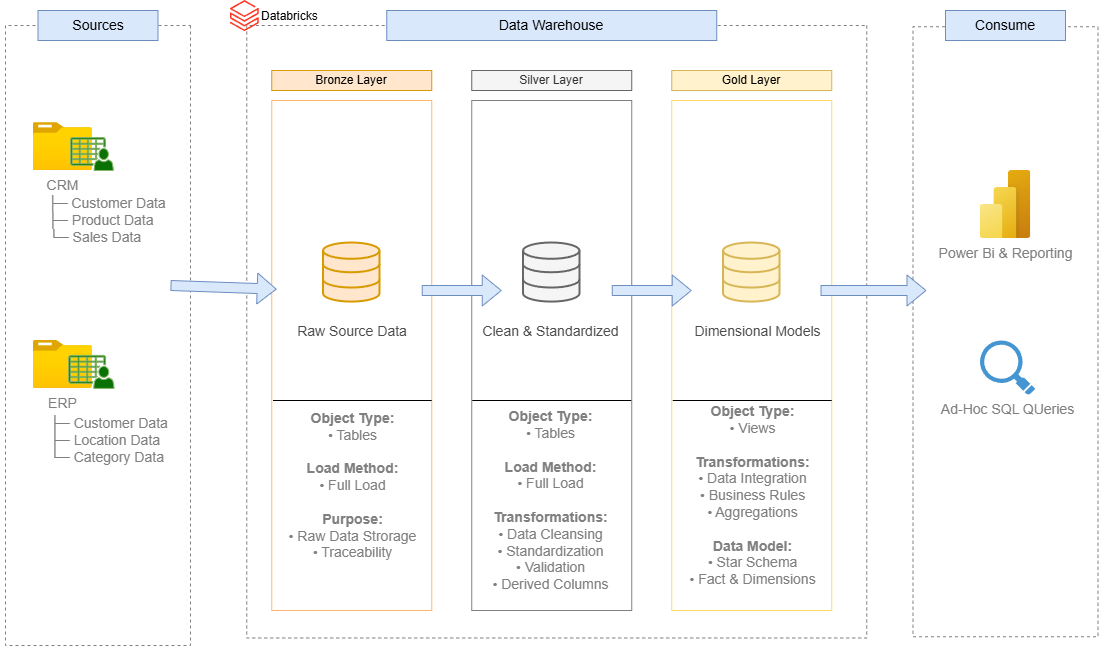

The diagram above was exported from draw.io. Its source (the exported page's mxGraphModel, read from the mxfile embedded in the PNG):
<mxGraphModel dx="1772" dy="1195" grid="1" gridSize="10" guides="1" tooltips="1" connect="1" arrows="1" fold="1" page="0" pageScale="1" pageWidth="850" pageHeight="1100" math="0" shadow="0">
  <root>
    <mxCell id="0" />
    <mxCell id="1" parent="0" />
    <mxCell id="Gvy96oQtpERFlDg0RRQC-1" parent="1" style="rounded=0;whiteSpace=wrap;html=1;rotation=90;strokeColor=#808080;fillColor=none;dashed=1;" value="" vertex="1">
      <mxGeometry height="185" width="620" x="-412.5" y="402.5" as="geometry" />
    </mxCell>
    <mxCell id="Gvy96oQtpERFlDg0RRQC-2" parent="1" style="rounded=0;whiteSpace=wrap;html=1;strokeColor=#6c8ebf;fillColor=#dae8fc;" value="&lt;font style=&quot;font-size: 14px;&quot;&gt;Sources&lt;/font&gt;" vertex="1">
      <mxGeometry height="30" width="120" x="-162.5" y="170" as="geometry" />
    </mxCell>
    <mxCell id="Gvy96oQtpERFlDg0RRQC-3" parent="1" style="rounded=0;whiteSpace=wrap;html=1;rotation=90;strokeColor=#808080;fillColor=none;dashed=1;" value="" vertex="1">
      <mxGeometry height="620" width="612.5" x="50" y="181.25" as="geometry" />
    </mxCell>
    <mxCell id="Gvy96oQtpERFlDg0RRQC-5" parent="1" style="rounded=0;whiteSpace=wrap;html=1;rotation=90;strokeColor=#808080;fillColor=none;dashed=1;" value="" vertex="1">
      <mxGeometry height="185" width="610" x="500" y="398.75" as="geometry" />
    </mxCell>
    <mxCell id="Gvy96oQtpERFlDg0RRQC-6" parent="1" style="rounded=0;whiteSpace=wrap;html=1;strokeColor=#6c8ebf;fillColor=#dae8fc;" value="&lt;font style=&quot;font-size: 14px;&quot;&gt;Consume&lt;/font&gt;" vertex="1">
      <mxGeometry height="30" width="120" x="745" y="170" as="geometry" />
    </mxCell>
    <mxCell id="Gvy96oQtpERFlDg0RRQC-7" parent="1" style="rounded=0;whiteSpace=wrap;html=1;strokeColor=#6c8ebf;fillColor=#dae8fc;" value="&lt;font style=&quot;font-size: 14px;&quot;&gt;Data Warehouse&lt;/font&gt;" vertex="1">
      <mxGeometry height="30" width="330" x="186.25" y="170" as="geometry" />
    </mxCell>
    <mxCell id="Gvy96oQtpERFlDg0RRQC-8" parent="1" style="rounded=0;whiteSpace=wrap;html=1;fillColor=#ffe6cc;strokeColor=#d79b00;" value="Bronze Layer" vertex="1">
      <mxGeometry height="20" width="160" x="71.25" y="230" as="geometry" />
    </mxCell>
    <mxCell id="Gvy96oQtpERFlDg0RRQC-9" parent="1" style="rounded=0;whiteSpace=wrap;html=1;fillColor=none;strokeColor=#FFB570;" value="" vertex="1">
      <mxGeometry height="510" width="160" x="71.25" y="260" as="geometry" />
    </mxCell>
    <mxCell id="Gvy96oQtpERFlDg0RRQC-10" parent="1" style="rounded=0;whiteSpace=wrap;html=1;fillColor=#f5f5f5;strokeColor=#666666;fontColor=#333333;" value="Silver Layer" vertex="1">
      <mxGeometry height="20" width="160" x="271.25" y="230" as="geometry" />
    </mxCell>
    <mxCell id="Gvy96oQtpERFlDg0RRQC-11" parent="1" style="rounded=0;whiteSpace=wrap;html=1;fillColor=none;strokeColor=#808080;" value="" vertex="1">
      <mxGeometry height="510" width="160" x="271.25" y="260" as="geometry" />
    </mxCell>
    <mxCell id="Gvy96oQtpERFlDg0RRQC-12" parent="1" style="rounded=0;whiteSpace=wrap;html=1;fillColor=none;strokeColor=#FFD966;" value="" vertex="1">
      <mxGeometry height="510" width="160" x="471.25" y="260" as="geometry" />
    </mxCell>
    <mxCell id="Gvy96oQtpERFlDg0RRQC-13" parent="1" style="rounded=0;whiteSpace=wrap;html=1;fillColor=#fff2cc;strokeColor=#d6b656;" value="Gold Layer" vertex="1">
      <mxGeometry height="20" width="160" x="471.25" y="230" as="geometry" />
    </mxCell>
    <mxCell id="Gvy96oQtpERFlDg0RRQC-14" parent="1" style="image;aspect=fixed;html=1;points=[];align=center;fontSize=12;image=img/lib/azure2/general/Folder_Blank.svg;" value="&lt;font style=&quot;color: rgb(128, 128, 128); font-size: 14px;&quot;&gt;CRM&lt;/font&gt;" vertex="1">
      <mxGeometry height="47.88" width="59" x="-167.15" y="282.12" as="geometry" />
    </mxCell>
    <mxCell id="Gvy96oQtpERFlDg0RRQC-16" parent="1" style="image;aspect=fixed;html=1;points=[];align=center;fontSize=12;image=img/lib/azure2/general/Folder_Blank.svg;" value="&lt;font style=&quot;color: rgb(128, 128, 128); font-size: 14px;&quot;&gt;ERP&lt;/font&gt;" vertex="1">
      <mxGeometry height="47.88" width="59" x="-167.15" y="500" as="geometry" />
    </mxCell>
    <mxCell id="Gvy96oQtpERFlDg0RRQC-18" parent="1" style="sketch=0;pointerEvents=1;shadow=0;dashed=0;html=1;strokeColor=#82b366;fillColor=light-dark(#0a7104, #1f2f1e);labelPosition=center;verticalLabelPosition=bottom;verticalAlign=top;outlineConnect=0;align=center;shape=mxgraph.office.users.csv_file;" value="" vertex="1">
      <mxGeometry height="33" width="42.85" x="-130" y="297" as="geometry" />
    </mxCell>
    <mxCell id="Gvy96oQtpERFlDg0RRQC-19" parent="1" style="sketch=0;pointerEvents=1;shadow=0;dashed=0;html=1;strokeColor=#82b366;fillColor=light-dark(#0a7104, #1f2f1e);labelPosition=center;verticalLabelPosition=bottom;verticalAlign=top;outlineConnect=0;align=center;shape=mxgraph.office.users.csv_file;" value="" vertex="1">
      <mxGeometry height="33" width="45.35" x="-131.8" y="514.88" as="geometry" />
    </mxCell>
    <mxCell id="Gvy96oQtpERFlDg0RRQC-24" parent="1" style="rounded=0;whiteSpace=wrap;html=1;fillColor=none;strokeColor=none;" value="&lt;font style=&quot;color: rgb(128, 128, 128); font-size: 14px;&quot;&gt;&amp;nbsp; &amp;nbsp; &amp;nbsp; ├─ Customer Data&lt;/font&gt;&lt;div&gt;&lt;font style=&quot;color: rgb(128, 128, 128); font-size: 14px;&quot;&gt;&amp;nbsp; &amp;nbsp;├─ Product Data&lt;/font&gt;&lt;div&gt;&lt;font style=&quot;color: rgb(128, 128, 128); font-size: 14px;&quot;&gt;└─ Sales Data&lt;/font&gt;&lt;/div&gt;&lt;/div&gt;" vertex="1">
      <mxGeometry height="80" width="190" x="-200" y="340" as="geometry" />
    </mxCell>
    <mxCell id="Gvy96oQtpERFlDg0RRQC-25" parent="1" style="rounded=0;whiteSpace=wrap;html=1;fillColor=none;strokeColor=none;" value="&lt;font style=&quot;color: rgb(128, 128, 128); font-size: 14px;&quot;&gt;&amp;nbsp; ├─ Customer Data&lt;/font&gt;&lt;div&gt;&lt;span style=&quot;background-color: transparent;&quot;&gt;&lt;font style=&quot;color: rgb(128, 128, 128); font-size: 14px;&quot;&gt;├─ Location Data&lt;/font&gt;&lt;/span&gt;&lt;div&gt;&lt;font style=&quot;color: rgb(128, 128, 128); font-size: 14px;&quot;&gt;&amp;nbsp;└─ Category Data&lt;/font&gt;&lt;/div&gt;&lt;/div&gt;" vertex="1">
      <mxGeometry height="80" width="190" x="-190" y="560" as="geometry" />
    </mxCell>
    <mxCell id="Gvy96oQtpERFlDg0RRQC-30" parent="1" style="html=1;verticalLabelPosition=bottom;align=center;labelBackgroundColor=#ffffff;verticalAlign=top;strokeWidth=2;strokeColor=#d79b00;shadow=0;dashed=0;shape=mxgraph.ios7.icons.data;fillColor=#ffe6cc;" value="" vertex="1">
      <mxGeometry height="59.1" width="56.5" x="123" y="402.5" as="geometry" />
    </mxCell>
    <mxCell id="Gvy96oQtpERFlDg0RRQC-31" parent="1" style="html=1;verticalLabelPosition=bottom;align=center;labelBackgroundColor=#ffffff;verticalAlign=top;strokeWidth=2;strokeColor=#666666;shadow=0;dashed=0;shape=mxgraph.ios7.icons.data;fillColor=#f5f5f5;fontColor=#333333;" value="" vertex="1">
      <mxGeometry height="59.1" width="56.5" x="323" y="402.5" as="geometry" />
    </mxCell>
    <mxCell id="Gvy96oQtpERFlDg0RRQC-32" parent="1" style="html=1;verticalLabelPosition=bottom;align=center;labelBackgroundColor=#ffffff;verticalAlign=top;strokeWidth=2;strokeColor=#d6b656;shadow=0;dashed=0;shape=mxgraph.ios7.icons.data;fillColor=#fff2cc;" value="" vertex="1">
      <mxGeometry height="59.1" width="56.5" x="523" y="402.5" as="geometry" />
    </mxCell>
    <mxCell id="Gvy96oQtpERFlDg0RRQC-33" edge="1" parent="1" style="shape=flexArrow;endArrow=classic;startArrow=none;html=1;rounded=0;entryX=0.031;entryY=0.37;entryDx=0;entryDy=0;entryPerimeter=0;startFill=0;fillColor=#dae8fc;strokeColor=#6c8ebf;" target="Gvy96oQtpERFlDg0RRQC-9" value="">
      <mxGeometry height="100" relative="1" width="100" as="geometry">
        <mxPoint x="-30" y="445" as="sourcePoint" />
        <mxPoint x="120" y="460" as="targetPoint" />
      </mxGeometry>
    </mxCell>
    <mxCell id="Gvy96oQtpERFlDg0RRQC-35" edge="1" parent="1" style="shape=flexArrow;endArrow=classic;startArrow=none;html=1;rounded=0;startFill=0;fillColor=#dae8fc;strokeColor=#6c8ebf;" value="">
      <mxGeometry height="100" relative="1" width="100" as="geometry">
        <mxPoint x="221.25" y="450" as="sourcePoint" />
        <mxPoint x="301.25" y="450" as="targetPoint" />
      </mxGeometry>
    </mxCell>
    <mxCell id="Gvy96oQtpERFlDg0RRQC-36" edge="1" parent="1" style="shape=flexArrow;endArrow=classic;startArrow=none;html=1;rounded=0;startFill=0;fillColor=#dae8fc;strokeColor=#6c8ebf;" value="">
      <mxGeometry height="100" relative="1" width="100" as="geometry">
        <mxPoint x="411.25" y="450" as="sourcePoint" />
        <mxPoint x="491.25" y="450" as="targetPoint" />
      </mxGeometry>
    </mxCell>
    <mxCell id="Gvy96oQtpERFlDg0RRQC-37" edge="1" parent="1" style="shape=flexArrow;endArrow=classic;startArrow=none;html=1;rounded=0;entryX=0.031;entryY=0.37;entryDx=0;entryDy=0;entryPerimeter=0;startFill=0;fillColor=#dae8fc;strokeColor=#6c8ebf;" value="">
      <mxGeometry height="100" relative="1" width="100" as="geometry">
        <mxPoint x="620" y="450" as="sourcePoint" />
        <mxPoint x="726" y="450" as="targetPoint" />
      </mxGeometry>
    </mxCell>
    <mxCell id="Gvy96oQtpERFlDg0RRQC-42" parent="1" style="text;html=1;whiteSpace=wrap;strokeColor=none;fillColor=none;align=center;verticalAlign=middle;rounded=0;" value="&lt;font style=&quot;color: rgb(77, 77, 77); font-size: 14px;&quot;&gt;Raw Source Data&lt;/font&gt;" vertex="1">
      <mxGeometry height="30" width="136.37" x="83.69" y="476" as="geometry" />
    </mxCell>
    <mxCell id="Gvy96oQtpERFlDg0RRQC-43" parent="1" style="text;html=1;whiteSpace=wrap;strokeColor=none;fillColor=none;align=center;verticalAlign=middle;rounded=0;" value="&lt;font style=&quot;color: rgb(77, 77, 77); font-size: 14px;&quot;&gt;Clean &amp;amp; Standardized&lt;/font&gt;" vertex="1">
      <mxGeometry height="30" width="158.75" x="271.25" y="476" as="geometry" />
    </mxCell>
    <mxCell id="Gvy96oQtpERFlDg0RRQC-44" parent="1" style="text;html=1;whiteSpace=wrap;strokeColor=none;fillColor=none;align=center;verticalAlign=middle;rounded=0;" value="&lt;font style=&quot;color: rgb(77, 77, 77); font-size: 14px;&quot;&gt;Dimensional Models&lt;/font&gt;" vertex="1">
      <mxGeometry height="30" width="147" x="484.25" y="476.25" as="geometry" />
    </mxCell>
    <mxCell id="Gvy96oQtpERFlDg0RRQC-46" parent="1" style="rounded=0;whiteSpace=wrap;html=1;fillColor=none;strokeColor=none;" value="&lt;font style=&quot;color: rgb(128, 128, 128); font-size: 14px;&quot;&gt;&lt;b style=&quot;&quot;&gt;Object Type:&lt;/b&gt;&lt;br&gt;• Tables&lt;br&gt;&lt;br&gt;&lt;b style=&quot;&quot;&gt;Load Method:&lt;/b&gt;&lt;br&gt;• Full Load&lt;br&gt;&lt;br&gt;&lt;b style=&quot;&quot;&gt;Purpose:&lt;/b&gt;&lt;br&gt;• Raw Data Strorage&lt;br&gt;• Traceability&lt;/font&gt;" vertex="1">
      <mxGeometry height="190" width="158.75" x="72.5" y="550" as="geometry" />
    </mxCell>
    <mxCell id="Gvy96oQtpERFlDg0RRQC-47" parent="1" style="rounded=0;whiteSpace=wrap;html=1;fillColor=none;strokeColor=none;" value="&lt;font style=&quot;color: rgb(128, 128, 128); font-size: 14px;&quot;&gt;&lt;b style=&quot;&quot;&gt;Object Type:&lt;/b&gt;&lt;br&gt;• Tables&lt;br&gt;&lt;br&gt;&lt;b style=&quot;&quot;&gt;Load Method:&lt;/b&gt;&lt;br&gt;• Full Load&lt;br&gt;&lt;br&gt;&lt;b style=&quot;&quot;&gt;Transformations:&lt;/b&gt;&lt;br&gt;• Data Cleansing&lt;br&gt;• Standardization&lt;br&gt;• Validation&lt;br&gt;• Derived Columns&lt;/font&gt;" vertex="1">
      <mxGeometry height="180" width="158.75" x="271.25" y="570" as="geometry" />
    </mxCell>
    <mxCell id="Gvy96oQtpERFlDg0RRQC-48" parent="1" style="rounded=0;whiteSpace=wrap;html=1;fillColor=none;strokeColor=none;" value="&lt;font style=&quot;color: rgb(128, 128, 128); font-size: 14px;&quot;&gt;&lt;b style=&quot;&quot;&gt;Object Type:&lt;/b&gt;&lt;br&gt;• Views&lt;br&gt;&lt;br&gt;&lt;b style=&quot;&quot;&gt;Transformations:&lt;/b&gt;&lt;br&gt;• Data Integration&lt;br&gt;• Business Rules&lt;br&gt;• Aggregations&lt;br&gt;&lt;br&gt;&lt;b style=&quot;&quot;&gt;Data Model:&lt;/b&gt;&lt;br&gt;• Star Schema&lt;/font&gt;&lt;div&gt;&lt;font style=&quot;color: rgb(128, 128, 128); font-size: 14px;&quot;&gt;• Fact &amp;amp; Dimensions&lt;/font&gt;&lt;/div&gt;" vertex="1">
      <mxGeometry height="190" width="158.75" x="472.5" y="560" as="geometry" />
    </mxCell>
    <mxCell id="Gvy96oQtpERFlDg0RRQC-49" edge="1" parent="1" style="endArrow=none;html=1;rounded=0;entryX=1;entryY=0;entryDx=0;entryDy=0;exitX=0;exitY=0;exitDx=0;exitDy=0;" value="">
      <mxGeometry height="50" relative="1" width="50" as="geometry">
        <mxPoint x="72.5" y="560" as="sourcePoint" />
        <mxPoint x="231.25" y="560" as="targetPoint" />
      </mxGeometry>
    </mxCell>
    <mxCell id="Gvy96oQtpERFlDg0RRQC-50" edge="1" parent="1" style="endArrow=none;html=1;rounded=0;entryX=1;entryY=0;entryDx=0;entryDy=0;exitX=0;exitY=0;exitDx=0;exitDy=0;" value="">
      <mxGeometry height="50" relative="1" width="50" as="geometry">
        <mxPoint x="271.75" y="560" as="sourcePoint" />
        <mxPoint x="430.75" y="560" as="targetPoint" />
      </mxGeometry>
    </mxCell>
    <mxCell id="Gvy96oQtpERFlDg0RRQC-51" edge="1" parent="1" style="endArrow=none;html=1;rounded=0;entryX=1;entryY=0;entryDx=0;entryDy=0;exitX=0;exitY=0;exitDx=0;exitDy=0;" value="">
      <mxGeometry height="50" relative="1" width="50" as="geometry">
        <mxPoint x="472.25" y="560" as="sourcePoint" />
        <mxPoint x="631.25" y="560" as="targetPoint" />
      </mxGeometry>
    </mxCell>
    <mxCell id="Gvy96oQtpERFlDg0RRQC-52" parent="1" style="image;aspect=fixed;html=1;points=[];align=center;fontSize=12;image=img/lib/azure2/power_platform/PowerBI.svg;" value="&lt;font style=&quot;color: rgb(128, 128, 128); font-size: 14px;&quot;&gt;Power Bi &amp;amp; Reporting&lt;/font&gt;" vertex="1">
      <mxGeometry height="68" width="51" x="779.5" y="330" as="geometry" />
    </mxCell>
    <mxCell id="Gvy96oQtpERFlDg0RRQC-53" parent="1" style="shadow=0;dashed=0;html=1;strokeColor=none;fillColor=#4495D1;labelPosition=center;verticalLabelPosition=bottom;verticalAlign=top;align=center;outlineConnect=0;shape=mxgraph.veeam.magnifying_glass;pointerEvents=1;" value="&lt;font style=&quot;color: rgb(128, 128, 128); font-size: 14px;&quot;&gt;Ad-Hoc SQL QUeries&lt;/font&gt;" vertex="1">
      <mxGeometry height="54.4" width="55.2" x="779.5" y="500" as="geometry" />
    </mxCell>
    <mxCell id="Gvy96oQtpERFlDg0RRQC-56" parent="1" style="image;aspect=fixed;html=1;points=[];align=left;fontSize=12;image=img/lib/azure2/analytics/Azure_Databricks.svg;direction=east;labelPosition=right;verticalLabelPosition=middle;verticalAlign=middle;" value="Databricks" vertex="1">
      <mxGeometry height="31.23" width="28.85" x="30" y="160" as="geometry" />
    </mxCell>
  </root>
</mxGraphModel>